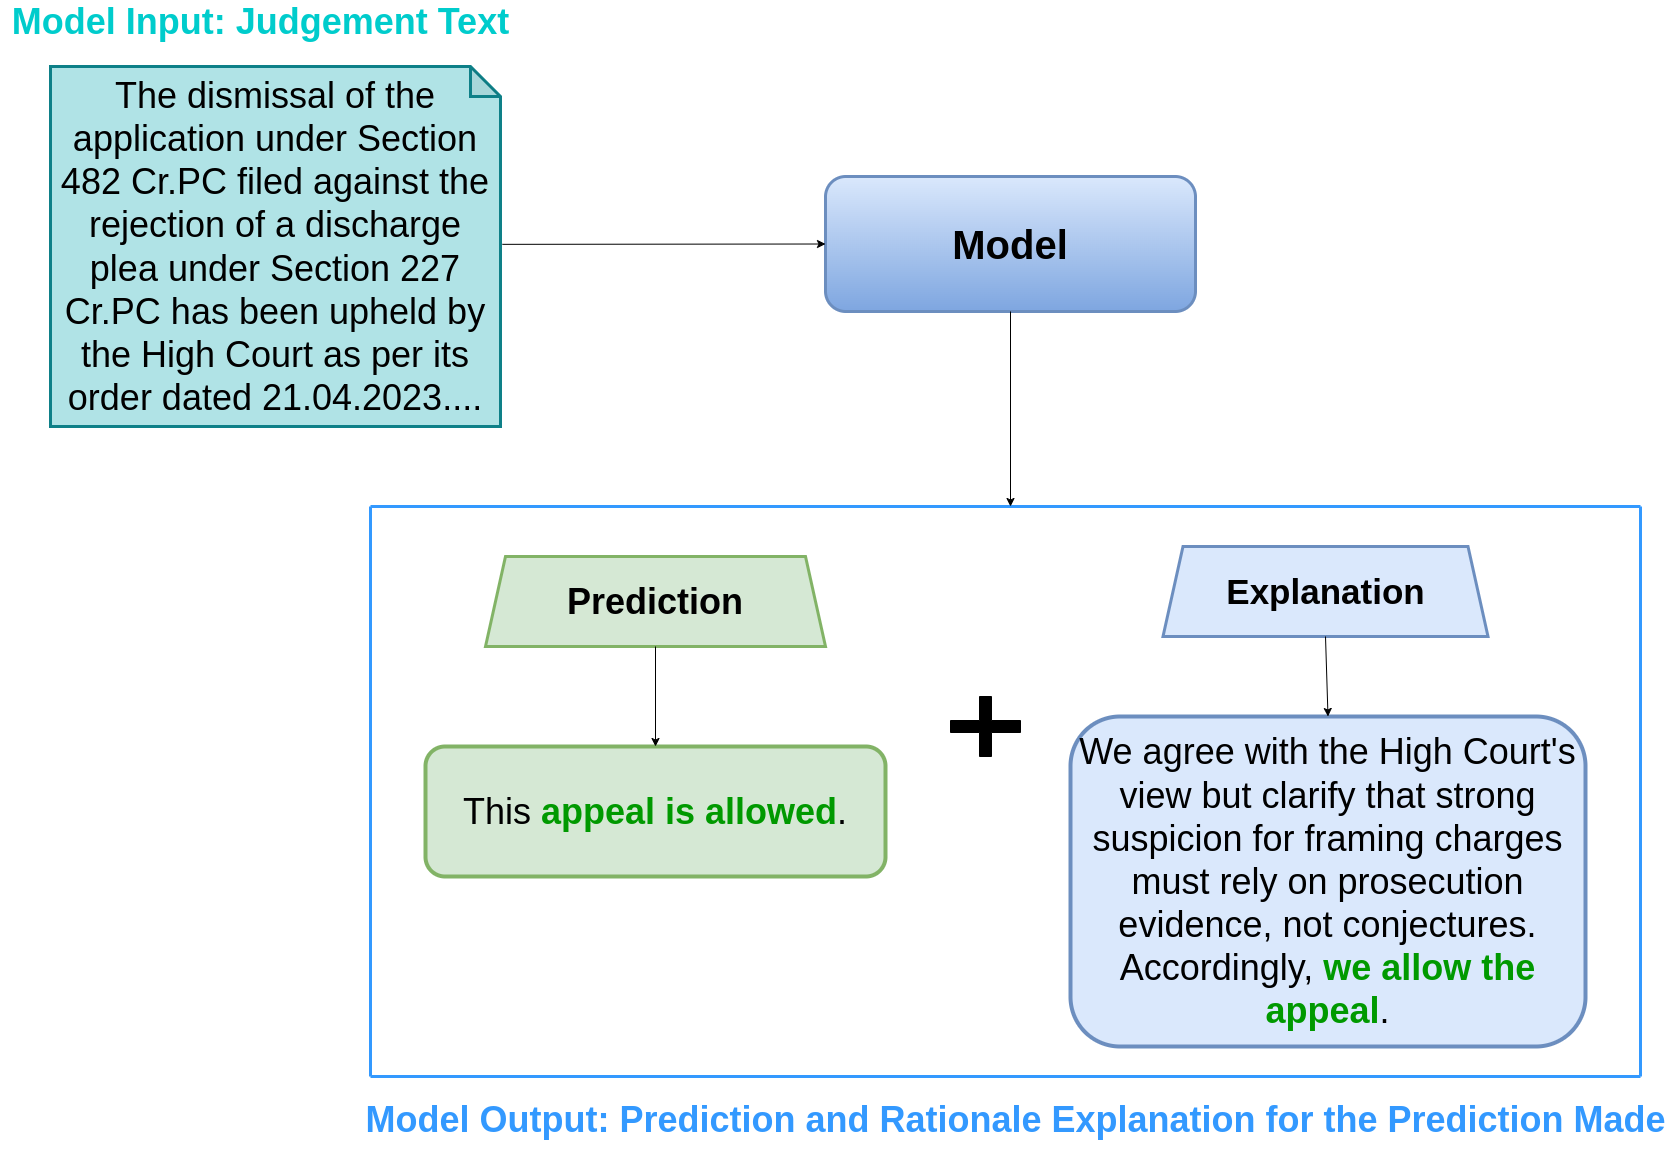

The diagram above was exported from draw.io. Its source (the exported page's mxGraphModel, read from the mxfile embedded in the PNG):
<mxGraphModel dx="2736" dy="-2824" grid="1" gridSize="10" guides="1" tooltips="1" connect="1" arrows="1" fold="1" page="1" pageScale="1" pageWidth="850" pageHeight="1100" math="0" shadow="0">
  <root>
    <mxCell id="0" />
    <mxCell id="1" parent="0" />
    <mxCell id="EzTTXIqFoW3t1BodhPHQ-19" value="&lt;font color=&quot;#00cccc&quot; style=&quot;font-size: 36px;&quot;&gt;&lt;b style=&quot;&quot;&gt;Model Input: Judgement Text&lt;/b&gt;&lt;/font&gt;" style="text;html=1;align=center;verticalAlign=middle;whiteSpace=wrap;rounded=0;" parent="1" vertex="1">
      <mxGeometry x="829.69" y="4650" width="520.62" height="30" as="geometry" />
    </mxCell>
    <mxCell id="J5JFHDwxkTpDZrzuVWxc-14" value="&lt;div&gt;&lt;b style=&quot;&quot;&gt;&lt;font style=&quot;font-size: 40px;&quot;&gt;Model&lt;/font&gt;&lt;/b&gt;&lt;/div&gt;" style="rounded=1;whiteSpace=wrap;html=1;fillColor=#dae8fc;strokeColor=#6c8ebf;strokeWidth=3;gradientColor=#7ea6e0;" parent="1" vertex="1">
      <mxGeometry x="1655" y="4820" width="370" height="135" as="geometry" />
    </mxCell>
    <mxCell id="J5JFHDwxkTpDZrzuVWxc-20" value="&lt;font style=&quot;font-size: 36px;&quot;&gt;&lt;b style=&quot;&quot;&gt;Prediction&lt;/b&gt;&lt;/font&gt;" style="shape=trapezoid;perimeter=trapezoidPerimeter;whiteSpace=wrap;html=1;fixedSize=1;fillColor=#d5e8d4;strokeColor=#82b366;strokeWidth=3;" parent="1" vertex="1">
      <mxGeometry x="1315" y="5200" width="340" height="90" as="geometry" />
    </mxCell>
    <mxCell id="J5JFHDwxkTpDZrzuVWxc-21" value="&lt;font style=&quot;font-size: 35px;&quot;&gt;&lt;b style=&quot;&quot;&gt;Explanation&lt;/b&gt;&lt;/font&gt;" style="shape=trapezoid;perimeter=trapezoidPerimeter;whiteSpace=wrap;html=1;fixedSize=1;fillColor=#dae8fc;strokeColor=#6c8ebf;strokeWidth=3;" parent="1" vertex="1">
      <mxGeometry x="1992.5" y="5190" width="325" height="90" as="geometry" />
    </mxCell>
    <mxCell id="J5JFHDwxkTpDZrzuVWxc-28" value="&lt;font style=&quot;font-size: 36px;&quot;&gt;This &lt;b style=&quot;&quot;&gt;&lt;font style=&quot;&quot; color=&quot;#009900&quot;&gt;appeal is allowed&lt;/font&gt;&lt;/b&gt;.&lt;/font&gt;" style="rounded=1;whiteSpace=wrap;html=1;strokeColor=#82b366;strokeWidth=4;fillColor=#d5e8d4;" parent="1" vertex="1">
      <mxGeometry x="1255" y="5390" width="460" height="130" as="geometry" />
    </mxCell>
    <mxCell id="J5JFHDwxkTpDZrzuVWxc-30" value="&lt;font style=&quot;font-size: 36px;&quot; face=&quot;Helvetica&quot;&gt;We agree with the High Court's view but clarify that strong suspicion for framing charges must rely on prosecution evidence, not conjectures. Accordingly,&lt;font style=&quot;&quot; color=&quot;#009900&quot;&gt; &lt;b&gt;we allow the appeal&lt;/b&gt;&lt;/font&gt;.&lt;/font&gt;" style="rounded=1;whiteSpace=wrap;html=1;strokeWidth=4;strokeColor=#6c8ebf;fillColor=#dae8fc;" parent="1" vertex="1">
      <mxGeometry x="1900" y="5360" width="515" height="330" as="geometry" />
    </mxCell>
    <mxCell id="J5JFHDwxkTpDZrzuVWxc-31" value="" style="endArrow=classic;html=1;rounded=0;exitX=0.5;exitY=1;exitDx=0;exitDy=0;entryX=0.5;entryY=0;entryDx=0;entryDy=0;" parent="1" source="J5JFHDwxkTpDZrzuVWxc-20" target="J5JFHDwxkTpDZrzuVWxc-28" edge="1">
      <mxGeometry width="50" height="50" relative="1" as="geometry">
        <mxPoint x="1550" y="4990" as="sourcePoint" />
        <mxPoint x="1580" y="4960" as="targetPoint" />
        <Array as="points" />
      </mxGeometry>
    </mxCell>
    <mxCell id="J5JFHDwxkTpDZrzuVWxc-32" value="" style="endArrow=classic;html=1;rounded=0;exitX=0.5;exitY=1;exitDx=0;exitDy=0;entryX=0.5;entryY=0;entryDx=0;entryDy=0;" parent="1" source="J5JFHDwxkTpDZrzuVWxc-21" target="J5JFHDwxkTpDZrzuVWxc-30" edge="1">
      <mxGeometry width="50" height="50" relative="1" as="geometry">
        <mxPoint x="1899.5" y="4920" as="sourcePoint" />
        <mxPoint x="1899.5" y="4980" as="targetPoint" />
        <Array as="points" />
      </mxGeometry>
    </mxCell>
    <mxCell id="jC-8bx9y9zWpNrrj2E9G-12" value="&lt;font style=&quot;font-size: 36px;&quot;&gt;The dismissal of the application under Section 482 Cr.PC filed against the rejection of a discharge plea under Section 227 Cr.PC has been upheld by the High Court as per its order dated 21.04.2023....&lt;/font&gt;" style="shape=note;whiteSpace=wrap;html=1;backgroundOutline=1;darkOpacity=0.05;strokeColor=#0e8088;strokeWidth=3;fillColor=#b0e3e6;" parent="1" vertex="1">
      <mxGeometry x="880" y="4710" width="450" height="360" as="geometry" />
    </mxCell>
    <mxCell id="jC-8bx9y9zWpNrrj2E9G-14" value="" style="endArrow=none;html=1;rounded=0;fillColor=#b0e3e6;strokeColor=#3399FF;strokeWidth=3;" parent="1" edge="1">
      <mxGeometry width="50" height="50" relative="1" as="geometry">
        <mxPoint x="1200" y="5150" as="sourcePoint" />
        <mxPoint x="2470" y="5150" as="targetPoint" />
      </mxGeometry>
    </mxCell>
    <mxCell id="jC-8bx9y9zWpNrrj2E9G-16" value="" style="endArrow=none;html=1;rounded=0;fillColor=#b0e3e6;strokeColor=#3399FF;strokeWidth=3;" parent="1" edge="1">
      <mxGeometry width="50" height="50" relative="1" as="geometry">
        <mxPoint x="1200" y="5720" as="sourcePoint" />
        <mxPoint x="2470" y="5720" as="targetPoint" />
      </mxGeometry>
    </mxCell>
    <mxCell id="jC-8bx9y9zWpNrrj2E9G-18" value="" style="endArrow=none;html=1;rounded=0;fillColor=#b0e3e6;strokeColor=#3399FF;strokeWidth=3;" parent="1" edge="1">
      <mxGeometry width="50" height="50" relative="1" as="geometry">
        <mxPoint x="2470" y="5720" as="sourcePoint" />
        <mxPoint x="2470" y="5150" as="targetPoint" />
      </mxGeometry>
    </mxCell>
    <mxCell id="jC-8bx9y9zWpNrrj2E9G-19" value="" style="endArrow=none;html=1;rounded=0;fillColor=#b0e3e6;strokeColor=#3399FF;strokeWidth=3;" parent="1" edge="1">
      <mxGeometry width="50" height="50" relative="1" as="geometry">
        <mxPoint x="1200" y="5720" as="sourcePoint" />
        <mxPoint x="1200" y="5150" as="targetPoint" />
      </mxGeometry>
    </mxCell>
    <mxCell id="jC-8bx9y9zWpNrrj2E9G-20" value="&lt;b&gt;&lt;font color=&quot;#3399ff&quot; style=&quot;font-size: 36px;&quot;&gt;Model Output: Prediction and Rationale Explanation for the Prediction Made&lt;/font&gt;&lt;/b&gt;" style="text;html=1;align=center;verticalAlign=middle;resizable=0;points=[];autosize=1;strokeColor=none;fillColor=none;" parent="1" vertex="1">
      <mxGeometry x="1185" y="5733" width="1320" height="60" as="geometry" />
    </mxCell>
    <mxCell id="jC-8bx9y9zWpNrrj2E9G-21" value="" style="shape=cross;whiteSpace=wrap;html=1;fillColor=#000000;" parent="1" vertex="1">
      <mxGeometry x="1780" y="5340" width="70" height="60" as="geometry" />
    </mxCell>
    <mxCell id="_CtfVt9OtEWU7GZ57Kg8-26" value="" style="endArrow=classic;html=1;rounded=0;exitX=0.5;exitY=1;exitDx=0;exitDy=0;" edge="1" parent="1" source="J5JFHDwxkTpDZrzuVWxc-14">
      <mxGeometry width="50" height="50" relative="1" as="geometry">
        <mxPoint x="1390" y="5440" as="sourcePoint" />
        <mxPoint x="1840" y="5150" as="targetPoint" />
      </mxGeometry>
    </mxCell>
    <mxCell id="_CtfVt9OtEWU7GZ57Kg8-27" value="" style="endArrow=classic;html=1;rounded=0;exitX=1.004;exitY=0.494;exitDx=0;exitDy=0;exitPerimeter=0;entryX=0;entryY=0.5;entryDx=0;entryDy=0;" edge="1" parent="1" source="jC-8bx9y9zWpNrrj2E9G-12" target="J5JFHDwxkTpDZrzuVWxc-14">
      <mxGeometry width="50" height="50" relative="1" as="geometry">
        <mxPoint x="1390" y="5430" as="sourcePoint" />
        <mxPoint x="1440" y="5380" as="targetPoint" />
      </mxGeometry>
    </mxCell>
  </root>
</mxGraphModel>